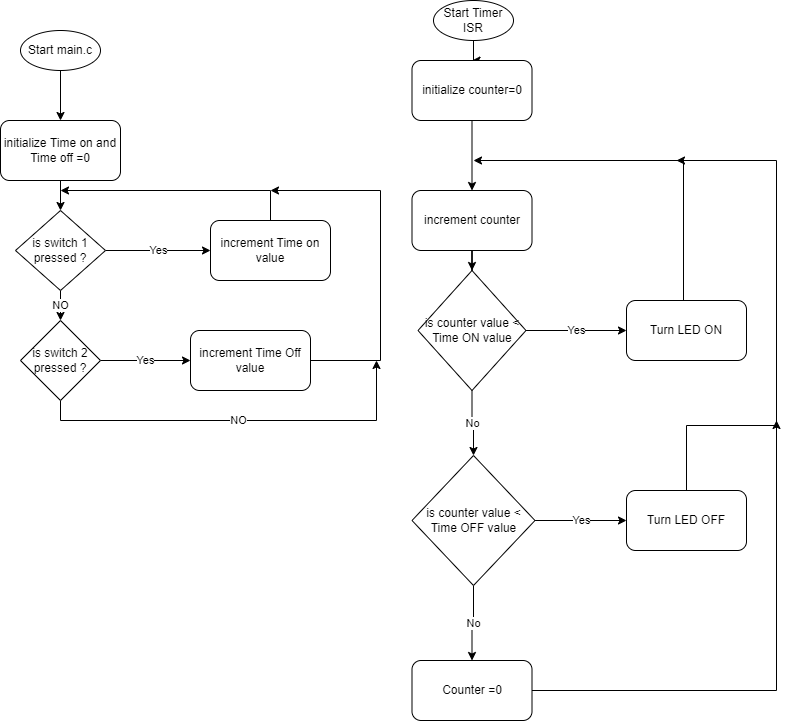

The diagram above was exported from draw.io. Its source (the exported page's mxGraphModel, read from the mxfile embedded in the PNG):
<mxGraphModel dx="1038" dy="489" grid="1" gridSize="10" guides="1" tooltips="1" connect="1" arrows="1" fold="1" page="1" pageScale="1" pageWidth="827" pageHeight="1169" math="0" shadow="0">
  <root>
    <mxCell id="WIyWlLk6GJQsqaUBKTNV-0" />
    <mxCell id="WIyWlLk6GJQsqaUBKTNV-1" parent="WIyWlLk6GJQsqaUBKTNV-0" />
    <mxCell id="URycCvteFa-Bju452KM6-3" value="" style="edgeStyle=orthogonalEdgeStyle;rounded=0;orthogonalLoop=1;jettySize=auto;html=1;" parent="WIyWlLk6GJQsqaUBKTNV-1" source="URycCvteFa-Bju452KM6-1" target="URycCvteFa-Bju452KM6-2" edge="1">
      <mxGeometry relative="1" as="geometry" />
    </mxCell>
    <mxCell id="URycCvteFa-Bju452KM6-1" value="Start main.c" style="ellipse;whiteSpace=wrap;html=1;" parent="WIyWlLk6GJQsqaUBKTNV-1" vertex="1">
      <mxGeometry x="54" y="30" width="80" height="40" as="geometry" />
    </mxCell>
    <mxCell id="URycCvteFa-Bju452KM6-5" value="" style="edgeStyle=orthogonalEdgeStyle;rounded=0;orthogonalLoop=1;jettySize=auto;html=1;" parent="WIyWlLk6GJQsqaUBKTNV-1" source="URycCvteFa-Bju452KM6-2" target="URycCvteFa-Bju452KM6-4" edge="1">
      <mxGeometry relative="1" as="geometry" />
    </mxCell>
    <mxCell id="URycCvteFa-Bju452KM6-2" value="initialize Time on and Time off =0" style="rounded=1;whiteSpace=wrap;html=1;" parent="WIyWlLk6GJQsqaUBKTNV-1" vertex="1">
      <mxGeometry x="34" y="120" width="120" height="60" as="geometry" />
    </mxCell>
    <mxCell id="URycCvteFa-Bju452KM6-7" value="Yes" style="edgeStyle=orthogonalEdgeStyle;rounded=0;orthogonalLoop=1;jettySize=auto;html=1;" parent="WIyWlLk6GJQsqaUBKTNV-1" source="URycCvteFa-Bju452KM6-4" target="URycCvteFa-Bju452KM6-6" edge="1">
      <mxGeometry relative="1" as="geometry" />
    </mxCell>
    <mxCell id="URycCvteFa-Bju452KM6-10" value="NO" style="edgeStyle=orthogonalEdgeStyle;rounded=0;orthogonalLoop=1;jettySize=auto;html=1;" parent="WIyWlLk6GJQsqaUBKTNV-1" source="URycCvteFa-Bju452KM6-4" target="URycCvteFa-Bju452KM6-9" edge="1">
      <mxGeometry relative="1" as="geometry" />
    </mxCell>
    <mxCell id="URycCvteFa-Bju452KM6-4" value="is switch 1 pressed ?" style="rhombus;whiteSpace=wrap;html=1;" parent="WIyWlLk6GJQsqaUBKTNV-1" vertex="1">
      <mxGeometry x="49" y="210" width="90" height="80" as="geometry" />
    </mxCell>
    <mxCell id="URycCvteFa-Bju452KM6-8" style="edgeStyle=orthogonalEdgeStyle;rounded=0;orthogonalLoop=1;jettySize=auto;html=1;" parent="WIyWlLk6GJQsqaUBKTNV-1" source="URycCvteFa-Bju452KM6-6" edge="1">
      <mxGeometry relative="1" as="geometry">
        <mxPoint x="94" y="190" as="targetPoint" />
        <Array as="points">
          <mxPoint x="304" y="190" />
        </Array>
      </mxGeometry>
    </mxCell>
    <mxCell id="URycCvteFa-Bju452KM6-6" value="increment Time on value" style="rounded=1;whiteSpace=wrap;html=1;" parent="WIyWlLk6GJQsqaUBKTNV-1" vertex="1">
      <mxGeometry x="244" y="220" width="120" height="60" as="geometry" />
    </mxCell>
    <mxCell id="URycCvteFa-Bju452KM6-12" value="Yes" style="edgeStyle=orthogonalEdgeStyle;rounded=0;orthogonalLoop=1;jettySize=auto;html=1;" parent="WIyWlLk6GJQsqaUBKTNV-1" source="URycCvteFa-Bju452KM6-9" target="URycCvteFa-Bju452KM6-11" edge="1">
      <mxGeometry relative="1" as="geometry" />
    </mxCell>
    <mxCell id="URycCvteFa-Bju452KM6-29" value="NO" style="edgeStyle=orthogonalEdgeStyle;rounded=0;orthogonalLoop=1;jettySize=auto;html=1;exitX=0.5;exitY=1;exitDx=0;exitDy=0;" parent="WIyWlLk6GJQsqaUBKTNV-1" source="URycCvteFa-Bju452KM6-9" edge="1">
      <mxGeometry relative="1" as="geometry">
        <mxPoint x="410" y="360" as="targetPoint" />
        <Array as="points">
          <mxPoint x="94" y="420" />
          <mxPoint x="410" y="420" />
        </Array>
      </mxGeometry>
    </mxCell>
    <mxCell id="URycCvteFa-Bju452KM6-9" value="is switch 2 pressed ?" style="rhombus;whiteSpace=wrap;html=1;" parent="WIyWlLk6GJQsqaUBKTNV-1" vertex="1">
      <mxGeometry x="54" y="320" width="80" height="80" as="geometry" />
    </mxCell>
    <mxCell id="URycCvteFa-Bju452KM6-13" style="edgeStyle=orthogonalEdgeStyle;rounded=0;orthogonalLoop=1;jettySize=auto;html=1;" parent="WIyWlLk6GJQsqaUBKTNV-1" source="URycCvteFa-Bju452KM6-11" edge="1">
      <mxGeometry relative="1" as="geometry">
        <mxPoint x="304" y="190" as="targetPoint" />
        <Array as="points">
          <mxPoint x="414" y="360" />
          <mxPoint x="414" y="190" />
        </Array>
      </mxGeometry>
    </mxCell>
    <mxCell id="URycCvteFa-Bju452KM6-11" value="increment Time Off value" style="rounded=1;whiteSpace=wrap;html=1;" parent="WIyWlLk6GJQsqaUBKTNV-1" vertex="1">
      <mxGeometry x="224" y="330" width="120" height="60" as="geometry" />
    </mxCell>
    <mxCell id="URycCvteFa-Bju452KM6-15" value="" style="edgeStyle=orthogonalEdgeStyle;rounded=0;orthogonalLoop=1;jettySize=auto;html=1;" parent="WIyWlLk6GJQsqaUBKTNV-1" source="URycCvteFa-Bju452KM6-16" target="URycCvteFa-Bju452KM6-18" edge="1">
      <mxGeometry relative="1" as="geometry" />
    </mxCell>
    <mxCell id="URycCvteFa-Bju452KM6-16" value="Start Timer ISR" style="ellipse;whiteSpace=wrap;html=1;" parent="WIyWlLk6GJQsqaUBKTNV-1" vertex="1">
      <mxGeometry x="467" width="80" height="40" as="geometry" />
    </mxCell>
    <mxCell id="URycCvteFa-Bju452KM6-41" value="" style="edgeStyle=orthogonalEdgeStyle;rounded=0;orthogonalLoop=1;jettySize=auto;html=1;" parent="WIyWlLk6GJQsqaUBKTNV-1" source="URycCvteFa-Bju452KM6-18" target="URycCvteFa-Bju452KM6-40" edge="1">
      <mxGeometry relative="1" as="geometry" />
    </mxCell>
    <mxCell id="URycCvteFa-Bju452KM6-18" value="initialize counter=0" style="rounded=1;whiteSpace=wrap;html=1;" parent="WIyWlLk6GJQsqaUBKTNV-1" vertex="1">
      <mxGeometry x="445.5" y="60" width="120" height="60" as="geometry" />
    </mxCell>
    <mxCell id="URycCvteFa-Bju452KM6-19" value="Yes" style="edgeStyle=orthogonalEdgeStyle;rounded=0;orthogonalLoop=1;jettySize=auto;html=1;" parent="WIyWlLk6GJQsqaUBKTNV-1" source="URycCvteFa-Bju452KM6-21" target="URycCvteFa-Bju452KM6-23" edge="1">
      <mxGeometry relative="1" as="geometry" />
    </mxCell>
    <mxCell id="URycCvteFa-Bju452KM6-35" value="No" style="edgeStyle=orthogonalEdgeStyle;rounded=0;orthogonalLoop=1;jettySize=auto;html=1;" parent="WIyWlLk6GJQsqaUBKTNV-1" source="URycCvteFa-Bju452KM6-21" target="URycCvteFa-Bju452KM6-30" edge="1">
      <mxGeometry relative="1" as="geometry" />
    </mxCell>
    <mxCell id="URycCvteFa-Bju452KM6-21" value="is counter value &amp;lt; Time ON value" style="rhombus;whiteSpace=wrap;html=1;" parent="WIyWlLk6GJQsqaUBKTNV-1" vertex="1">
      <mxGeometry x="451.5" y="270" width="108" height="120" as="geometry" />
    </mxCell>
    <mxCell id="URycCvteFa-Bju452KM6-22" style="edgeStyle=orthogonalEdgeStyle;rounded=0;orthogonalLoop=1;jettySize=auto;html=1;" parent="WIyWlLk6GJQsqaUBKTNV-1" source="URycCvteFa-Bju452KM6-23" edge="1">
      <mxGeometry relative="1" as="geometry">
        <mxPoint x="507" y="160" as="targetPoint" />
        <Array as="points">
          <mxPoint x="717" y="160" />
        </Array>
      </mxGeometry>
    </mxCell>
    <mxCell id="URycCvteFa-Bju452KM6-23" value="Turn LED ON" style="rounded=1;whiteSpace=wrap;html=1;" parent="WIyWlLk6GJQsqaUBKTNV-1" vertex="1">
      <mxGeometry x="660" y="300" width="120" height="60" as="geometry" />
    </mxCell>
    <mxCell id="URycCvteFa-Bju452KM6-34" value="Yes" style="edgeStyle=orthogonalEdgeStyle;rounded=0;orthogonalLoop=1;jettySize=auto;html=1;" parent="WIyWlLk6GJQsqaUBKTNV-1" source="URycCvteFa-Bju452KM6-30" target="URycCvteFa-Bju452KM6-33" edge="1">
      <mxGeometry relative="1" as="geometry" />
    </mxCell>
    <mxCell id="URycCvteFa-Bju452KM6-38" value="No" style="edgeStyle=orthogonalEdgeStyle;rounded=0;orthogonalLoop=1;jettySize=auto;html=1;" parent="WIyWlLk6GJQsqaUBKTNV-1" source="URycCvteFa-Bju452KM6-30" target="URycCvteFa-Bju452KM6-37" edge="1">
      <mxGeometry relative="1" as="geometry" />
    </mxCell>
    <mxCell id="URycCvteFa-Bju452KM6-30" value="is counter value &amp;lt; Time OFF value" style="rhombus;whiteSpace=wrap;html=1;" parent="WIyWlLk6GJQsqaUBKTNV-1" vertex="1">
      <mxGeometry x="445.5" y="455" width="123" height="130" as="geometry" />
    </mxCell>
    <mxCell id="URycCvteFa-Bju452KM6-36" style="edgeStyle=orthogonalEdgeStyle;rounded=0;orthogonalLoop=1;jettySize=auto;html=1;" parent="WIyWlLk6GJQsqaUBKTNV-1" source="URycCvteFa-Bju452KM6-33" edge="1">
      <mxGeometry relative="1" as="geometry">
        <mxPoint x="710" y="160" as="targetPoint" />
        <Array as="points">
          <mxPoint x="810" y="425" />
          <mxPoint x="810" y="160" />
        </Array>
      </mxGeometry>
    </mxCell>
    <mxCell id="URycCvteFa-Bju452KM6-33" value="Turn LED OFF" style="rounded=1;whiteSpace=wrap;html=1;" parent="WIyWlLk6GJQsqaUBKTNV-1" vertex="1">
      <mxGeometry x="660" y="490" width="120" height="60" as="geometry" />
    </mxCell>
    <mxCell id="URycCvteFa-Bju452KM6-39" style="edgeStyle=orthogonalEdgeStyle;rounded=0;orthogonalLoop=1;jettySize=auto;html=1;" parent="WIyWlLk6GJQsqaUBKTNV-1" source="URycCvteFa-Bju452KM6-37" edge="1">
      <mxGeometry relative="1" as="geometry">
        <mxPoint x="810" y="420" as="targetPoint" />
      </mxGeometry>
    </mxCell>
    <mxCell id="URycCvteFa-Bju452KM6-37" value="Counter =0" style="rounded=1;whiteSpace=wrap;html=1;" parent="WIyWlLk6GJQsqaUBKTNV-1" vertex="1">
      <mxGeometry x="445.5" y="660" width="120" height="60" as="geometry" />
    </mxCell>
    <mxCell id="URycCvteFa-Bju452KM6-42" value="" style="edgeStyle=orthogonalEdgeStyle;rounded=0;orthogonalLoop=1;jettySize=auto;html=1;" parent="WIyWlLk6GJQsqaUBKTNV-1" source="URycCvteFa-Bju452KM6-40" target="URycCvteFa-Bju452KM6-21" edge="1">
      <mxGeometry relative="1" as="geometry" />
    </mxCell>
    <mxCell id="URycCvteFa-Bju452KM6-40" value="increment counter" style="rounded=1;whiteSpace=wrap;html=1;" parent="WIyWlLk6GJQsqaUBKTNV-1" vertex="1">
      <mxGeometry x="445.5" y="190" width="120" height="60" as="geometry" />
    </mxCell>
  </root>
</mxGraphModel>